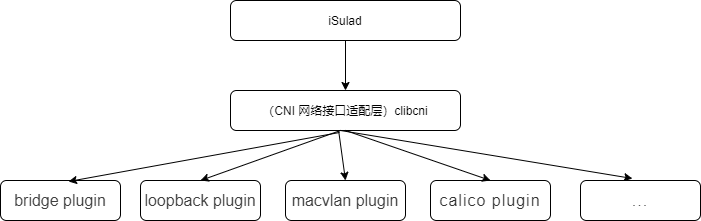

The diagram above was exported from draw.io. Its source (the exported page's mxGraphModel, read from the mxfile embedded in the PNG):
<mxGraphModel dx="1422" dy="713" grid="1" gridSize="10" guides="1" tooltips="1" connect="1" arrows="1" fold="1" page="1" pageScale="1" pageWidth="827" pageHeight="1169" math="0" shadow="0">
  <root>
    <mxCell id="WIyWlLk6GJQsqaUBKTNV-0" />
    <mxCell id="WIyWlLk6GJQsqaUBKTNV-1" parent="WIyWlLk6GJQsqaUBKTNV-0" />
    <mxCell id="WIyWlLk6GJQsqaUBKTNV-11" value="&lt;span style=&quot;color: rgb(64 , 64 , 64) ; font-family: , &amp;#34;blinkmacsystemfont&amp;#34; , &amp;#34;apple color emoji&amp;#34; , &amp;#34;segoe ui emoji&amp;#34; , &amp;#34;segoe ui symbol&amp;#34; , &amp;#34;segoe ui&amp;#34; , &amp;#34;pingfang sc&amp;#34; , &amp;#34;hiragino sans gb&amp;#34; , &amp;#34;microsoft yahei&amp;#34; , &amp;#34;helvetica neue&amp;#34; , &amp;#34;helvetica&amp;#34; , &amp;#34;arial&amp;#34; , sans-serif ; font-size: 16px ; text-align: left ; background-color: rgb(255 , 255 , 255)&quot;&gt;loopback plugin&lt;/span&gt;" style="rounded=1;whiteSpace=wrap;html=1;fontSize=12;glass=0;strokeWidth=1;shadow=0;" parent="WIyWlLk6GJQsqaUBKTNV-1" vertex="1">
      <mxGeometry x="170" y="240" width="120" height="40" as="geometry" />
    </mxCell>
    <mxCell id="Eg5gFux_BLCHu7m1Mt-L-0" value="iSulad" style="rounded=1;whiteSpace=wrap;html=1;fontSize=12;glass=0;strokeWidth=1;shadow=0;" vertex="1" parent="WIyWlLk6GJQsqaUBKTNV-1">
      <mxGeometry x="260" y="60" width="230" height="40" as="geometry" />
    </mxCell>
    <mxCell id="Eg5gFux_BLCHu7m1Mt-L-1" value="（CNI 网络接口适配层）clibcni" style="rounded=1;whiteSpace=wrap;html=1;fontSize=12;glass=0;strokeWidth=1;shadow=0;" vertex="1" parent="WIyWlLk6GJQsqaUBKTNV-1">
      <mxGeometry x="260" y="150" width="230" height="40" as="geometry" />
    </mxCell>
    <mxCell id="Eg5gFux_BLCHu7m1Mt-L-2" value="&lt;span style=&quot;color: rgb(64 , 64 , 64) ; font-family: , &amp;#34;blinkmacsystemfont&amp;#34; , &amp;#34;apple color emoji&amp;#34; , &amp;#34;segoe ui emoji&amp;#34; , &amp;#34;segoe ui symbol&amp;#34; , &amp;#34;segoe ui&amp;#34; , &amp;#34;pingfang sc&amp;#34; , &amp;#34;hiragino sans gb&amp;#34; , &amp;#34;microsoft yahei&amp;#34; , &amp;#34;helvetica neue&amp;#34; , &amp;#34;helvetica&amp;#34; , &amp;#34;arial&amp;#34; , sans-serif ; font-size: 16px ; text-align: left ; background-color: rgb(255 , 255 , 255)&quot;&gt;bridge plugin&lt;/span&gt;" style="rounded=1;whiteSpace=wrap;html=1;fontSize=12;glass=0;strokeWidth=1;shadow=0;" vertex="1" parent="WIyWlLk6GJQsqaUBKTNV-1">
      <mxGeometry x="30" y="240" width="120" height="40" as="geometry" />
    </mxCell>
    <mxCell id="Eg5gFux_BLCHu7m1Mt-L-3" value="" style="endArrow=classic;html=1;exitX=0.5;exitY=1;exitDx=0;exitDy=0;" edge="1" parent="WIyWlLk6GJQsqaUBKTNV-1" source="Eg5gFux_BLCHu7m1Mt-L-0" target="Eg5gFux_BLCHu7m1Mt-L-1">
      <mxGeometry width="50" height="50" relative="1" as="geometry">
        <mxPoint x="140" y="210" as="sourcePoint" />
        <mxPoint x="190" y="160" as="targetPoint" />
      </mxGeometry>
    </mxCell>
    <mxCell id="Eg5gFux_BLCHu7m1Mt-L-4" value="&lt;span style=&quot;color: rgb(64 , 64 , 64) ; font-family: , &amp;#34;blinkmacsystemfont&amp;#34; , &amp;#34;apple color emoji&amp;#34; , &amp;#34;segoe ui emoji&amp;#34; , &amp;#34;segoe ui symbol&amp;#34; , &amp;#34;segoe ui&amp;#34; , &amp;#34;pingfang sc&amp;#34; , &amp;#34;hiragino sans gb&amp;#34; , &amp;#34;microsoft yahei&amp;#34; , &amp;#34;helvetica neue&amp;#34; , &amp;#34;helvetica&amp;#34; , &amp;#34;arial&amp;#34; , sans-serif ; font-size: 16px ; text-align: left ; background-color: rgb(255 , 255 , 255)&quot;&gt;macvlan plugin&lt;/span&gt;" style="rounded=1;whiteSpace=wrap;html=1;fontSize=12;glass=0;strokeWidth=1;shadow=0;" vertex="1" parent="WIyWlLk6GJQsqaUBKTNV-1">
      <mxGeometry x="315" y="240" width="120" height="40" as="geometry" />
    </mxCell>
    <mxCell id="Eg5gFux_BLCHu7m1Mt-L-5" value="&lt;span style=&quot;color: rgb(51 , 51 , 51) ; font-family: &amp;#34;helvetica neue&amp;#34; , &amp;#34;helvetica&amp;#34; , &amp;#34;hiragino sans gb&amp;#34; , &amp;#34;microsoft yahei&amp;#34; , &amp;#34;arial&amp;#34; , sans-serif ; font-size: 16px ; letter-spacing: 1px ; background-color: rgb(255 , 255 , 255)&quot;&gt;calico plugin&lt;/span&gt;" style="rounded=1;whiteSpace=wrap;html=1;fontSize=12;glass=0;strokeWidth=1;shadow=0;" vertex="1" parent="WIyWlLk6GJQsqaUBKTNV-1">
      <mxGeometry x="460" y="240" width="120" height="40" as="geometry" />
    </mxCell>
    <mxCell id="Eg5gFux_BLCHu7m1Mt-L-6" value="" style="endArrow=classic;html=1;exitX=0.474;exitY=1.05;exitDx=0;exitDy=0;exitPerimeter=0;entryX=0.567;entryY=0.025;entryDx=0;entryDy=0;entryPerimeter=0;" edge="1" parent="WIyWlLk6GJQsqaUBKTNV-1" source="Eg5gFux_BLCHu7m1Mt-L-1" target="Eg5gFux_BLCHu7m1Mt-L-2">
      <mxGeometry width="50" height="50" relative="1" as="geometry">
        <mxPoint x="390" y="280" as="sourcePoint" />
        <mxPoint x="440" y="230" as="targetPoint" />
      </mxGeometry>
    </mxCell>
    <mxCell id="Eg5gFux_BLCHu7m1Mt-L-7" value="" style="endArrow=classic;html=1;entryX=0.5;entryY=0;entryDx=0;entryDy=0;" edge="1" parent="WIyWlLk6GJQsqaUBKTNV-1" target="WIyWlLk6GJQsqaUBKTNV-11">
      <mxGeometry width="50" height="50" relative="1" as="geometry">
        <mxPoint x="370" y="190" as="sourcePoint" />
        <mxPoint x="198.03999999999996" y="261" as="targetPoint" />
      </mxGeometry>
    </mxCell>
    <mxCell id="Eg5gFux_BLCHu7m1Mt-L-8" value="" style="endArrow=classic;html=1;exitX=0.47;exitY=1;exitDx=0;exitDy=0;exitPerimeter=0;entryX=0.5;entryY=0;entryDx=0;entryDy=0;" edge="1" parent="WIyWlLk6GJQsqaUBKTNV-1" source="Eg5gFux_BLCHu7m1Mt-L-1" target="Eg5gFux_BLCHu7m1Mt-L-4">
      <mxGeometry width="50" height="50" relative="1" as="geometry">
        <mxPoint x="389.02" y="212" as="sourcePoint" />
        <mxPoint x="208.03999999999996" y="271" as="targetPoint" />
      </mxGeometry>
    </mxCell>
    <mxCell id="Eg5gFux_BLCHu7m1Mt-L-9" value="" style="endArrow=classic;html=1;exitX=0.5;exitY=1;exitDx=0;exitDy=0;entryX=0.5;entryY=0;entryDx=0;entryDy=0;" edge="1" parent="WIyWlLk6GJQsqaUBKTNV-1" source="Eg5gFux_BLCHu7m1Mt-L-1" target="Eg5gFux_BLCHu7m1Mt-L-5">
      <mxGeometry width="50" height="50" relative="1" as="geometry">
        <mxPoint x="378.0999999999999" y="200" as="sourcePoint" />
        <mxPoint x="484" y="260" as="targetPoint" />
      </mxGeometry>
    </mxCell>
    <mxCell id="Eg5gFux_BLCHu7m1Mt-L-10" value="&lt;font color=&quot;#333333&quot; face=&quot;helvetica neue, helvetica, hiragino sans gb, microsoft yahei, arial, sans-serif&quot;&gt;&lt;span style=&quot;font-size: 16px ; letter-spacing: 1px ; background-color: rgb(255 , 255 , 255)&quot;&gt;...&lt;/span&gt;&lt;/font&gt;" style="rounded=1;whiteSpace=wrap;html=1;fontSize=12;glass=0;strokeWidth=1;shadow=0;" vertex="1" parent="WIyWlLk6GJQsqaUBKTNV-1">
      <mxGeometry x="610" y="240" width="120" height="40" as="geometry" />
    </mxCell>
    <mxCell id="Eg5gFux_BLCHu7m1Mt-L-11" value="" style="endArrow=classic;html=1;entryX=0.433;entryY=-0.05;entryDx=0;entryDy=0;entryPerimeter=0;" edge="1" parent="WIyWlLk6GJQsqaUBKTNV-1" target="Eg5gFux_BLCHu7m1Mt-L-10">
      <mxGeometry width="50" height="50" relative="1" as="geometry">
        <mxPoint x="370" y="190" as="sourcePoint" />
        <mxPoint x="198.03999999999996" y="261" as="targetPoint" />
      </mxGeometry>
    </mxCell>
  </root>
</mxGraphModel>